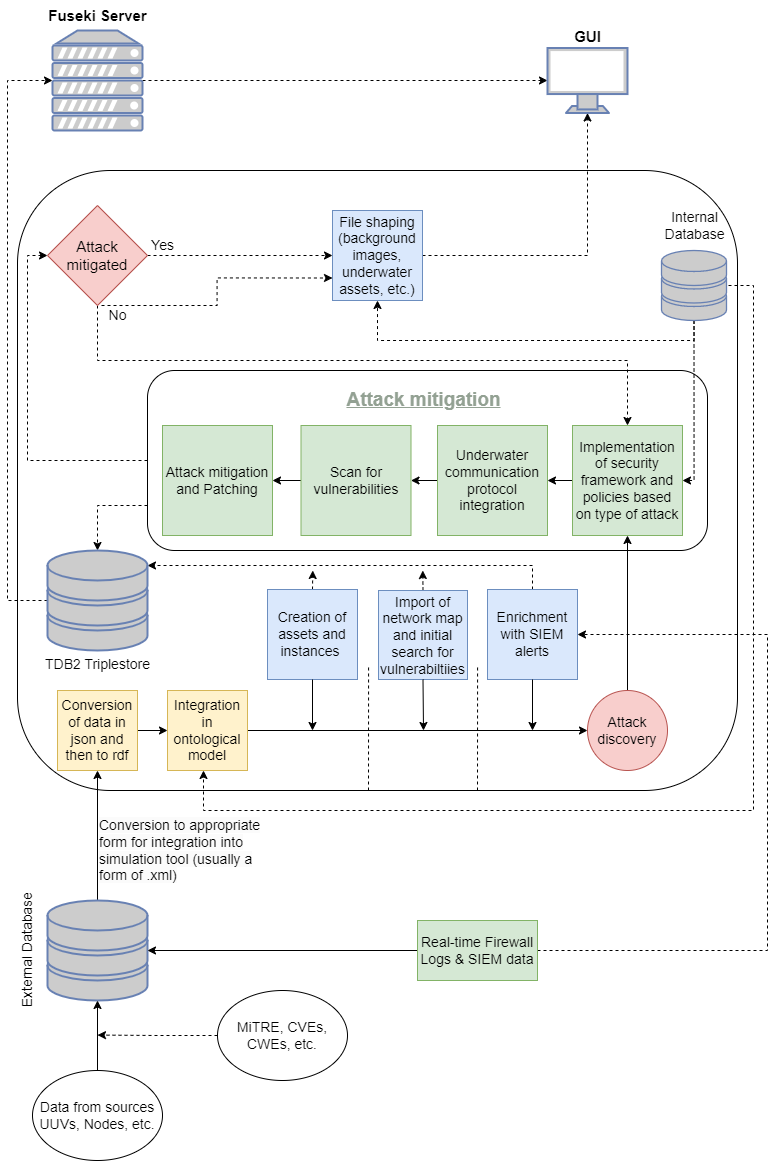

The diagram above was exported from draw.io. Its source (the exported page's mxGraphModel, read from the mxfile embedded in the PNG):
<mxGraphModel dx="2391" dy="1080" grid="1" gridSize="10" guides="1" tooltips="1" connect="1" arrows="1" fold="1" page="1" pageScale="1" pageWidth="827" pageHeight="1169" background="none" math="0" shadow="0">
  <root>
    <mxCell id="0" />
    <mxCell id="1" parent="0" />
    <mxCell id="vFqJv1DJv-pIPqXtHnsN-7" value="" style="rounded=1;whiteSpace=wrap;html=1;fontSize=14;" parent="1" vertex="1">
      <mxGeometry x="20" y="170" width="720" height="620" as="geometry" />
    </mxCell>
    <mxCell id="vFqJv1DJv-pIPqXtHnsN-83" style="edgeStyle=orthogonalEdgeStyle;rounded=0;orthogonalLoop=1;jettySize=auto;html=1;exitX=0;exitY=0.75;exitDx=0;exitDy=0;entryX=0.5;entryY=0;entryDx=0;entryDy=0;entryPerimeter=0;dashed=1;fontSize=14;fontColor=#93A193;" parent="1" source="vFqJv1DJv-pIPqXtHnsN-76" target="vFqJv1DJv-pIPqXtHnsN-78" edge="1">
      <mxGeometry relative="1" as="geometry" />
    </mxCell>
    <mxCell id="vFqJv1DJv-pIPqXtHnsN-108" style="edgeStyle=orthogonalEdgeStyle;rounded=0;orthogonalLoop=1;jettySize=auto;html=1;exitX=0;exitY=0.5;exitDx=0;exitDy=0;entryX=0;entryY=0.5;entryDx=0;entryDy=0;dashed=1;fontSize=15;fontColor=#000000;" parent="1" source="vFqJv1DJv-pIPqXtHnsN-76" target="vFqJv1DJv-pIPqXtHnsN-93" edge="1">
      <mxGeometry relative="1" as="geometry" />
    </mxCell>
    <mxCell id="vFqJv1DJv-pIPqXtHnsN-76" value="" style="rounded=1;whiteSpace=wrap;html=1;fontSize=14;" parent="1" vertex="1">
      <mxGeometry x="150" y="370" width="560" height="180" as="geometry" />
    </mxCell>
    <mxCell id="vFqJv1DJv-pIPqXtHnsN-64" style="edgeStyle=orthogonalEdgeStyle;rounded=0;orthogonalLoop=1;jettySize=auto;html=1;exitX=0.5;exitY=0;exitDx=0;exitDy=0;exitPerimeter=0;entryX=0.5;entryY=1;entryDx=0;entryDy=0;fontSize=14;" parent="1" source="vFqJv1DJv-pIPqXtHnsN-2" target="vFqJv1DJv-pIPqXtHnsN-52" edge="1">
      <mxGeometry relative="1" as="geometry" />
    </mxCell>
    <mxCell id="vFqJv1DJv-pIPqXtHnsN-2" value="" style="fontColor=#0066CC;verticalAlign=top;verticalLabelPosition=bottom;labelPosition=center;align=center;html=1;outlineConnect=0;fillColor=#CCCCCC;strokeColor=#6881B3;gradientColor=none;gradientDirection=north;strokeWidth=2;shape=mxgraph.networks.storage;" parent="1" vertex="1">
      <mxGeometry x="50" y="900" width="100" height="100" as="geometry" />
    </mxCell>
    <mxCell id="vFqJv1DJv-pIPqXtHnsN-3" value="External Database" style="text;html=1;align=center;verticalAlign=middle;resizable=0;points=[];autosize=1;strokeColor=none;fillColor=none;fontSize=14;rotation=-90;" parent="1" vertex="1">
      <mxGeometry x="-40" y="935" width="140" height="30" as="geometry" />
    </mxCell>
    <mxCell id="vFqJv1DJv-pIPqXtHnsN-5" style="rounded=0;orthogonalLoop=1;jettySize=auto;html=1;exitX=0.5;exitY=0;exitDx=0;exitDy=0;entryX=0.5;entryY=1;entryDx=0;entryDy=0;entryPerimeter=0;fontSize=14;" parent="1" target="vFqJv1DJv-pIPqXtHnsN-2" edge="1">
      <mxGeometry relative="1" as="geometry">
        <mxPoint x="100" y="1070.0000000000002" as="sourcePoint" />
      </mxGeometry>
    </mxCell>
    <mxCell id="vFqJv1DJv-pIPqXtHnsN-4" value="Data from sources&lt;br&gt;UUVs, Nodes, etc." style="ellipse;whiteSpace=wrap;html=1;fontSize=14;" parent="1" vertex="1">
      <mxGeometry x="35" y="1070" width="130" height="90" as="geometry" />
    </mxCell>
    <mxCell id="vFqJv1DJv-pIPqXtHnsN-11" style="edgeStyle=none;rounded=0;orthogonalLoop=1;jettySize=auto;html=1;exitX=1;exitY=0.5;exitDx=0;exitDy=0;entryX=0;entryY=0.5;entryDx=0;entryDy=0;fontSize=19;" parent="1" edge="1">
      <mxGeometry relative="1" as="geometry">
        <mxPoint x="170" y="420" as="targetPoint" />
      </mxGeometry>
    </mxCell>
    <mxCell id="vFqJv1DJv-pIPqXtHnsN-38" style="edgeStyle=none;rounded=0;orthogonalLoop=1;jettySize=auto;html=1;exitX=1;exitY=0.5;exitDx=0;exitDy=0;entryX=0;entryY=0.5;entryDx=0;entryDy=0;fontSize=14;" parent="1" edge="1">
      <mxGeometry relative="1" as="geometry">
        <mxPoint x="250" y="730" as="sourcePoint" />
        <mxPoint x="590" y="730" as="targetPoint" />
      </mxGeometry>
    </mxCell>
    <mxCell id="vFqJv1DJv-pIPqXtHnsN-32" value="&lt;span style=&quot;color: rgb(0, 0, 0); font-family: Helvetica; font-size: 14px; font-style: normal; font-variant-ligatures: normal; font-variant-caps: normal; font-weight: 400; letter-spacing: normal; orphans: 2; text-align: center; text-indent: 0px; text-transform: none; widows: 2; word-spacing: 0px; -webkit-text-stroke-width: 0px; background-color: rgb(251, 251, 251); text-decoration-thickness: initial; text-decoration-style: initial; text-decoration-color: initial; float: none; display: inline !important;&quot;&gt;Conversion to appropriate form for integration into simulation tool (usually a form of .xml)&lt;/span&gt;" style="text;whiteSpace=wrap;html=1;fontSize=14;" parent="1" vertex="1">
      <mxGeometry x="100" y="810" width="180" height="90" as="geometry" />
    </mxCell>
    <mxCell id="vFqJv1DJv-pIPqXtHnsN-46" style="edgeStyle=none;rounded=0;orthogonalLoop=1;jettySize=auto;html=1;exitX=0;exitY=0.5;exitDx=0;exitDy=0;entryX=1;entryY=0.5;entryDx=0;entryDy=0;entryPerimeter=0;fontSize=14;" parent="1" source="vFqJv1DJv-pIPqXtHnsN-45" target="vFqJv1DJv-pIPqXtHnsN-2" edge="1">
      <mxGeometry relative="1" as="geometry" />
    </mxCell>
    <mxCell id="vFqJv1DJv-pIPqXtHnsN-47" style="edgeStyle=orthogonalEdgeStyle;rounded=0;orthogonalLoop=1;jettySize=auto;html=1;exitX=1;exitY=0.5;exitDx=0;exitDy=0;fontSize=14;entryX=1;entryY=0.5;entryDx=0;entryDy=0;dashed=1;" parent="1" source="vFqJv1DJv-pIPqXtHnsN-45" target="vFqJv1DJv-pIPqXtHnsN-54" edge="1">
      <mxGeometry relative="1" as="geometry">
        <mxPoint x="575" y="325" as="targetPoint" />
        <Array as="points">
          <mxPoint x="770" y="950" />
          <mxPoint x="770" y="634" />
        </Array>
      </mxGeometry>
    </mxCell>
    <mxCell id="vFqJv1DJv-pIPqXtHnsN-45" value="Real-time Firewall Logs &amp;amp; SIEM data" style="rounded=0;whiteSpace=wrap;html=1;fontSize=14;fillColor=#d5e8d4;strokeColor=#82b366;" parent="1" vertex="1">
      <mxGeometry x="420" y="920" width="120" height="60" as="geometry" />
    </mxCell>
    <mxCell id="vFqJv1DJv-pIPqXtHnsN-51" style="edgeStyle=orthogonalEdgeStyle;rounded=0;orthogonalLoop=1;jettySize=auto;html=1;exitX=0.5;exitY=0;exitDx=0;exitDy=0;entryX=0.5;entryY=1;entryDx=0;entryDy=0;fontSize=14;" parent="1" target="vFqJv1DJv-pIPqXtHnsN-53" edge="1">
      <mxGeometry relative="1" as="geometry">
        <mxPoint x="630" y="690" as="sourcePoint" />
        <mxPoint x="630" y="570" as="targetPoint" />
      </mxGeometry>
    </mxCell>
    <mxCell id="vFqJv1DJv-pIPqXtHnsN-73" style="edgeStyle=orthogonalEdgeStyle;rounded=0;orthogonalLoop=1;jettySize=auto;html=1;exitX=1;exitY=0.5;exitDx=0;exitDy=0;entryX=0;entryY=0.5;entryDx=0;entryDy=0;fontSize=14;" parent="1" source="vFqJv1DJv-pIPqXtHnsN-52" target="vFqJv1DJv-pIPqXtHnsN-58" edge="1">
      <mxGeometry relative="1" as="geometry" />
    </mxCell>
    <mxCell id="vFqJv1DJv-pIPqXtHnsN-52" value="Conversion of data in json and then to rdf" style="whiteSpace=wrap;html=1;aspect=fixed;fontSize=14;fillColor=#fff2cc;strokeColor=#d6b656;" parent="1" vertex="1">
      <mxGeometry x="60" y="690" width="80" height="80" as="geometry" />
    </mxCell>
    <mxCell id="vFqJv1DJv-pIPqXtHnsN-70" style="edgeStyle=orthogonalEdgeStyle;rounded=0;orthogonalLoop=1;jettySize=auto;html=1;exitX=0;exitY=0.5;exitDx=0;exitDy=0;entryX=1;entryY=0.5;entryDx=0;entryDy=0;fontSize=14;" parent="1" source="vFqJv1DJv-pIPqXtHnsN-53" target="vFqJv1DJv-pIPqXtHnsN-65" edge="1">
      <mxGeometry relative="1" as="geometry" />
    </mxCell>
    <mxCell id="vFqJv1DJv-pIPqXtHnsN-53" value="Implementation of security framework and policies based on type of attack" style="whiteSpace=wrap;html=1;aspect=fixed;fontSize=14;fillColor=#d5e8d4;strokeColor=#82b366;" parent="1" vertex="1">
      <mxGeometry x="575" y="425" width="110" height="110" as="geometry" />
    </mxCell>
    <mxCell id="vFqJv1DJv-pIPqXtHnsN-80" style="edgeStyle=orthogonalEdgeStyle;rounded=0;orthogonalLoop=1;jettySize=auto;html=1;exitX=0.5;exitY=0;exitDx=0;exitDy=0;entryX=1;entryY=0.15;entryDx=0;entryDy=0;entryPerimeter=0;fontSize=14;fontColor=#93A193;dashed=1;" parent="1" source="vFqJv1DJv-pIPqXtHnsN-54" target="vFqJv1DJv-pIPqXtHnsN-78" edge="1">
      <mxGeometry relative="1" as="geometry" />
    </mxCell>
    <mxCell id="vFqJv1DJv-pIPqXtHnsN-54" value="Enrichment with SIEM alerts" style="whiteSpace=wrap;html=1;aspect=fixed;fontSize=14;fillColor=#dae8fc;strokeColor=#6c8ebf;" parent="1" vertex="1">
      <mxGeometry x="490" y="589" width="90" height="90" as="geometry" />
    </mxCell>
    <mxCell id="vFqJv1DJv-pIPqXtHnsN-81" style="edgeStyle=orthogonalEdgeStyle;rounded=0;orthogonalLoop=1;jettySize=auto;html=1;exitX=0.5;exitY=0;exitDx=0;exitDy=0;dashed=1;fontSize=14;fontColor=#93A193;" parent="1" source="vFqJv1DJv-pIPqXtHnsN-55" edge="1">
      <mxGeometry relative="1" as="geometry">
        <mxPoint x="425.2857142857142" y="570" as="targetPoint" />
      </mxGeometry>
    </mxCell>
    <mxCell id="vFqJv1DJv-pIPqXtHnsN-55" value="Import of network map and initial search for vulnerabiltiies" style="whiteSpace=wrap;html=1;aspect=fixed;fontSize=14;fillColor=#dae8fc;strokeColor=#6c8ebf;" parent="1" vertex="1">
      <mxGeometry x="381" y="590" width="89" height="89" as="geometry" />
    </mxCell>
    <mxCell id="vFqJv1DJv-pIPqXtHnsN-82" style="edgeStyle=orthogonalEdgeStyle;rounded=0;orthogonalLoop=1;jettySize=auto;html=1;exitX=0.5;exitY=0;exitDx=0;exitDy=0;dashed=1;fontSize=14;fontColor=#93A193;" parent="1" source="vFqJv1DJv-pIPqXtHnsN-56" edge="1">
      <mxGeometry relative="1" as="geometry">
        <mxPoint x="315.2857142857142" y="570" as="targetPoint" />
      </mxGeometry>
    </mxCell>
    <mxCell id="vFqJv1DJv-pIPqXtHnsN-56" value="Creation of assets and instances&amp;nbsp;" style="whiteSpace=wrap;html=1;aspect=fixed;fontSize=14;fillColor=#dae8fc;strokeColor=#6c8ebf;" parent="1" vertex="1">
      <mxGeometry x="270" y="589" width="90" height="90" as="geometry" />
    </mxCell>
    <mxCell id="vFqJv1DJv-pIPqXtHnsN-57" style="edgeStyle=none;rounded=0;orthogonalLoop=1;jettySize=auto;html=1;exitX=0.5;exitY=1;exitDx=0;exitDy=0;fontSize=14;" parent="1" source="vFqJv1DJv-pIPqXtHnsN-56" edge="1">
      <mxGeometry relative="1" as="geometry">
        <mxPoint x="315" y="730" as="targetPoint" />
      </mxGeometry>
    </mxCell>
    <mxCell id="vFqJv1DJv-pIPqXtHnsN-58" value="Integration in ontological model" style="whiteSpace=wrap;html=1;aspect=fixed;fontSize=14;fillColor=#fff2cc;strokeColor=#d6b656;" parent="1" vertex="1">
      <mxGeometry x="170" y="690" width="80" height="80" as="geometry" />
    </mxCell>
    <mxCell id="vFqJv1DJv-pIPqXtHnsN-59" value="Attack discovery" style="ellipse;whiteSpace=wrap;html=1;aspect=fixed;fontSize=14;fillColor=#f8cecc;strokeColor=#b85450;" parent="1" vertex="1">
      <mxGeometry x="590" y="690" width="80" height="80" as="geometry" />
    </mxCell>
    <mxCell id="vFqJv1DJv-pIPqXtHnsN-60" style="edgeStyle=none;rounded=0;orthogonalLoop=1;jettySize=auto;html=1;exitX=0.5;exitY=1;exitDx=0;exitDy=0;fontSize=14;" parent="1" source="vFqJv1DJv-pIPqXtHnsN-54" edge="1">
      <mxGeometry relative="1" as="geometry">
        <mxPoint x="535" y="730" as="targetPoint" />
      </mxGeometry>
    </mxCell>
    <mxCell id="vFqJv1DJv-pIPqXtHnsN-61" style="edgeStyle=none;rounded=0;orthogonalLoop=1;jettySize=auto;html=1;exitX=0.5;exitY=1;exitDx=0;exitDy=0;fontSize=14;" parent="1" source="vFqJv1DJv-pIPqXtHnsN-55" edge="1">
      <mxGeometry relative="1" as="geometry">
        <mxPoint x="426" y="730" as="targetPoint" />
      </mxGeometry>
    </mxCell>
    <mxCell id="vFqJv1DJv-pIPqXtHnsN-62" value="" style="endArrow=none;dashed=1;html=1;rounded=0;fontSize=19;entryX=0.328;entryY=0.556;entryDx=0;entryDy=0;entryPerimeter=0;" parent="1" edge="1">
      <mxGeometry width="50" height="50" relative="1" as="geometry">
        <mxPoint x="371" y="790" as="sourcePoint" />
        <mxPoint x="371.0799999999999" y="665.1600000000001" as="targetPoint" />
      </mxGeometry>
    </mxCell>
    <mxCell id="vFqJv1DJv-pIPqXtHnsN-63" value="" style="endArrow=none;dashed=1;html=1;rounded=0;fontSize=19;entryX=0.328;entryY=0.556;entryDx=0;entryDy=0;entryPerimeter=0;" parent="1" edge="1">
      <mxGeometry width="50" height="50" relative="1" as="geometry">
        <mxPoint x="480" y="790" as="sourcePoint" />
        <mxPoint x="480.0799999999999" y="665.1600000000001" as="targetPoint" />
      </mxGeometry>
    </mxCell>
    <mxCell id="vFqJv1DJv-pIPqXtHnsN-72" style="edgeStyle=orthogonalEdgeStyle;rounded=0;orthogonalLoop=1;jettySize=auto;html=1;exitX=0;exitY=0.5;exitDx=0;exitDy=0;entryX=1;entryY=0.5;entryDx=0;entryDy=0;fontSize=14;" parent="1" source="vFqJv1DJv-pIPqXtHnsN-65" target="vFqJv1DJv-pIPqXtHnsN-71" edge="1">
      <mxGeometry relative="1" as="geometry" />
    </mxCell>
    <mxCell id="vFqJv1DJv-pIPqXtHnsN-65" value="Underwater communication protocol integration" style="whiteSpace=wrap;html=1;aspect=fixed;fontSize=14;fillColor=#d5e8d4;strokeColor=#82b366;" parent="1" vertex="1">
      <mxGeometry x="440" y="425" width="110" height="110" as="geometry" />
    </mxCell>
    <mxCell id="vFqJv1DJv-pIPqXtHnsN-92" style="edgeStyle=orthogonalEdgeStyle;rounded=0;orthogonalLoop=1;jettySize=auto;html=1;exitX=0.5;exitY=1;exitDx=0;exitDy=0;exitPerimeter=0;entryX=1;entryY=0.5;entryDx=0;entryDy=0;dashed=1;fontSize=15;fontColor=#000000;" parent="1" source="vFqJv1DJv-pIPqXtHnsN-66" target="vFqJv1DJv-pIPqXtHnsN-53" edge="1">
      <mxGeometry relative="1" as="geometry">
        <Array as="points">
          <mxPoint x="697" y="480" />
        </Array>
      </mxGeometry>
    </mxCell>
    <mxCell id="vFqJv1DJv-pIPqXtHnsN-99" style="edgeStyle=orthogonalEdgeStyle;rounded=0;orthogonalLoop=1;jettySize=auto;html=1;exitX=0.5;exitY=1;exitDx=0;exitDy=0;exitPerimeter=0;entryX=0.5;entryY=1;entryDx=0;entryDy=0;dashed=1;fontSize=15;fontColor=#000000;" parent="1" source="vFqJv1DJv-pIPqXtHnsN-66" target="vFqJv1DJv-pIPqXtHnsN-87" edge="1">
      <mxGeometry relative="1" as="geometry" />
    </mxCell>
    <mxCell id="vFqJv1DJv-pIPqXtHnsN-103" style="edgeStyle=orthogonalEdgeStyle;rounded=0;orthogonalLoop=1;jettySize=auto;html=1;exitX=1;exitY=0.5;exitDx=0;exitDy=0;exitPerimeter=0;entryX=0.5;entryY=1;entryDx=0;entryDy=0;dashed=1;fontSize=15;fontColor=#000000;" parent="1" edge="1">
      <mxGeometry relative="1" as="geometry">
        <mxPoint x="725" y="285" as="sourcePoint" />
        <mxPoint x="206" y="770.0000000000002" as="targetPoint" />
        <Array as="points">
          <mxPoint x="756" y="285" />
          <mxPoint x="756" y="810" />
          <mxPoint x="206" y="810" />
        </Array>
      </mxGeometry>
    </mxCell>
    <mxCell id="vFqJv1DJv-pIPqXtHnsN-66" value="" style="fontColor=#0066CC;verticalAlign=top;verticalLabelPosition=bottom;labelPosition=center;align=center;html=1;outlineConnect=0;fillColor=#CCCCCC;strokeColor=#6881B3;gradientColor=none;gradientDirection=north;strokeWidth=2;shape=mxgraph.networks.storage;" parent="1" vertex="1">
      <mxGeometry x="664" y="250" width="65" height="70" as="geometry" />
    </mxCell>
    <mxCell id="vFqJv1DJv-pIPqXtHnsN-67" value="Internal&lt;br&gt;Database" style="text;html=1;align=center;verticalAlign=middle;resizable=0;points=[];autosize=1;strokeColor=none;fillColor=none;fontSize=14;rotation=0;" parent="1" vertex="1">
      <mxGeometry x="656.5" y="200" width="80" height="50" as="geometry" />
    </mxCell>
    <mxCell id="vFqJv1DJv-pIPqXtHnsN-75" style="edgeStyle=orthogonalEdgeStyle;rounded=0;orthogonalLoop=1;jettySize=auto;html=1;exitX=0;exitY=0.5;exitDx=0;exitDy=0;entryX=1;entryY=0.5;entryDx=0;entryDy=0;fontSize=14;" parent="1" source="vFqJv1DJv-pIPqXtHnsN-71" target="vFqJv1DJv-pIPqXtHnsN-74" edge="1">
      <mxGeometry relative="1" as="geometry" />
    </mxCell>
    <mxCell id="vFqJv1DJv-pIPqXtHnsN-71" value="Scan for vulnerabilities" style="whiteSpace=wrap;html=1;aspect=fixed;fontSize=14;fillColor=#d5e8d4;strokeColor=#82b366;" parent="1" vertex="1">
      <mxGeometry x="303.5" y="425" width="110" height="110" as="geometry" />
    </mxCell>
    <mxCell id="vFqJv1DJv-pIPqXtHnsN-74" value="Attack mitigation and Patching" style="whiteSpace=wrap;html=1;aspect=fixed;fontSize=14;fillColor=#d5e8d4;strokeColor=#82b366;" parent="1" vertex="1">
      <mxGeometry x="165" y="425" width="110" height="110" as="geometry" />
    </mxCell>
    <mxCell id="vFqJv1DJv-pIPqXtHnsN-77" value="Attack mitigation" style="text;html=1;align=center;verticalAlign=middle;resizable=0;points=[];autosize=1;strokeColor=none;fillColor=none;fontSize=19;rotation=0;fontColor=#93A193;fontStyle=5" parent="1" vertex="1">
      <mxGeometry x="335.5" y="380" width="180" height="40" as="geometry" />
    </mxCell>
    <mxCell id="vFqJv1DJv-pIPqXtHnsN-86" style="edgeStyle=orthogonalEdgeStyle;rounded=0;orthogonalLoop=1;jettySize=auto;html=1;exitX=0;exitY=0.5;exitDx=0;exitDy=0;exitPerimeter=0;entryX=0;entryY=0.5;entryDx=0;entryDy=0;entryPerimeter=0;dashed=1;fontSize=15;fontColor=#93A193;" parent="1" source="vFqJv1DJv-pIPqXtHnsN-78" target="vFqJv1DJv-pIPqXtHnsN-84" edge="1">
      <mxGeometry relative="1" as="geometry">
        <Array as="points">
          <mxPoint x="10" y="600" />
          <mxPoint x="10" y="80" />
        </Array>
      </mxGeometry>
    </mxCell>
    <mxCell id="vFqJv1DJv-pIPqXtHnsN-78" value="" style="fontColor=#0066CC;verticalAlign=top;verticalLabelPosition=bottom;labelPosition=center;align=center;html=1;outlineConnect=0;fillColor=#CCCCCC;strokeColor=#6881B3;gradientColor=none;gradientDirection=north;strokeWidth=2;shape=mxgraph.networks.storage;" parent="1" vertex="1">
      <mxGeometry x="50" y="550" width="100" height="100" as="geometry" />
    </mxCell>
    <mxCell id="vFqJv1DJv-pIPqXtHnsN-79" value="TDB2 Triplestore" style="text;html=1;align=center;verticalAlign=middle;resizable=0;points=[];autosize=1;strokeColor=none;fillColor=none;fontSize=14;rotation=0;" parent="1" vertex="1">
      <mxGeometry x="35" y="649" width="130" height="30" as="geometry" />
    </mxCell>
    <mxCell id="vFqJv1DJv-pIPqXtHnsN-102" style="edgeStyle=orthogonalEdgeStyle;rounded=0;orthogonalLoop=1;jettySize=auto;html=1;exitX=1;exitY=0.5;exitDx=0;exitDy=0;exitPerimeter=0;entryX=0;entryY=0.5;entryDx=0;entryDy=0;entryPerimeter=0;dashed=1;fontSize=15;fontColor=#000000;" parent="1" source="vFqJv1DJv-pIPqXtHnsN-84" target="vFqJv1DJv-pIPqXtHnsN-88" edge="1">
      <mxGeometry relative="1" as="geometry" />
    </mxCell>
    <mxCell id="vFqJv1DJv-pIPqXtHnsN-84" value="" style="fontColor=#0066CC;verticalAlign=top;verticalLabelPosition=bottom;labelPosition=center;align=center;html=1;outlineConnect=0;fillColor=#CCCCCC;strokeColor=#6881B3;gradientColor=none;gradientDirection=north;strokeWidth=2;shape=mxgraph.networks.server;fontSize=14;" parent="1" vertex="1">
      <mxGeometry x="55" y="30" width="90" height="100" as="geometry" />
    </mxCell>
    <mxCell id="vFqJv1DJv-pIPqXtHnsN-85" value="Fuseki Server" style="text;html=1;align=center;verticalAlign=middle;resizable=0;points=[];autosize=1;strokeColor=none;fillColor=none;fontSize=15;rotation=0;fontStyle=1" parent="1" vertex="1">
      <mxGeometry x="40" width="120" height="30" as="geometry" />
    </mxCell>
    <mxCell id="vFqJv1DJv-pIPqXtHnsN-101" style="edgeStyle=orthogonalEdgeStyle;rounded=0;orthogonalLoop=1;jettySize=auto;html=1;exitX=1;exitY=0.5;exitDx=0;exitDy=0;entryX=0.5;entryY=1;entryDx=0;entryDy=0;entryPerimeter=0;dashed=1;fontSize=15;fontColor=#000000;" parent="1" source="vFqJv1DJv-pIPqXtHnsN-87" target="vFqJv1DJv-pIPqXtHnsN-88" edge="1">
      <mxGeometry relative="1" as="geometry" />
    </mxCell>
    <mxCell id="vFqJv1DJv-pIPqXtHnsN-87" value="File shaping (background images, underwater assets, etc.)" style="whiteSpace=wrap;html=1;aspect=fixed;fontSize=14;fillColor=#dae8fc;strokeColor=#6c8ebf;" parent="1" vertex="1">
      <mxGeometry x="335" y="210" width="90" height="90" as="geometry" />
    </mxCell>
    <mxCell id="vFqJv1DJv-pIPqXtHnsN-88" value="&lt;font color=&quot;#000000&quot;&gt;GUI&lt;/font&gt;" style="fontColor=#0066CC;verticalAlign=bottom;verticalLabelPosition=top;labelPosition=center;align=center;html=1;outlineConnect=0;fillColor=#CCCCCC;strokeColor=#6881B3;gradientColor=none;gradientDirection=north;strokeWidth=2;shape=mxgraph.networks.monitor;fontSize=15;fontStyle=1" parent="1" vertex="1">
      <mxGeometry x="550" y="47.5" width="80" height="65" as="geometry" />
    </mxCell>
    <mxCell id="vFqJv1DJv-pIPqXtHnsN-94" style="edgeStyle=orthogonalEdgeStyle;rounded=0;orthogonalLoop=1;jettySize=auto;html=1;exitX=0.5;exitY=1;exitDx=0;exitDy=0;entryX=0.5;entryY=0;entryDx=0;entryDy=0;dashed=1;fontSize=15;fontColor=#000000;" parent="1" source="vFqJv1DJv-pIPqXtHnsN-93" target="vFqJv1DJv-pIPqXtHnsN-53" edge="1">
      <mxGeometry relative="1" as="geometry">
        <Array as="points">
          <mxPoint x="100" y="360" />
          <mxPoint x="630" y="360" />
        </Array>
      </mxGeometry>
    </mxCell>
    <mxCell id="vFqJv1DJv-pIPqXtHnsN-97" style="edgeStyle=orthogonalEdgeStyle;rounded=0;orthogonalLoop=1;jettySize=auto;html=1;exitX=1;exitY=0.5;exitDx=0;exitDy=0;entryX=0;entryY=0.5;entryDx=0;entryDy=0;dashed=1;fontSize=15;fontColor=#000000;" parent="1" source="vFqJv1DJv-pIPqXtHnsN-93" target="vFqJv1DJv-pIPqXtHnsN-87" edge="1">
      <mxGeometry relative="1" as="geometry" />
    </mxCell>
    <mxCell id="vFqJv1DJv-pIPqXtHnsN-93" value="Attack mitigated" style="rhombus;whiteSpace=wrap;html=1;fontSize=15;fillColor=#f8cecc;strokeColor=#b85450;" parent="1" vertex="1">
      <mxGeometry x="50" y="205" width="100" height="100" as="geometry" />
    </mxCell>
    <mxCell id="vFqJv1DJv-pIPqXtHnsN-95" value="No" style="text;html=1;align=center;verticalAlign=middle;resizable=0;points=[];autosize=1;strokeColor=none;fillColor=none;fontSize=14;rotation=0;" parent="1" vertex="1">
      <mxGeometry x="100" y="300" width="40" height="30" as="geometry" />
    </mxCell>
    <mxCell id="vFqJv1DJv-pIPqXtHnsN-96" value="Yes" style="text;html=1;align=center;verticalAlign=middle;resizable=0;points=[];autosize=1;strokeColor=none;fillColor=none;fontSize=14;rotation=0;" parent="1" vertex="1">
      <mxGeometry x="140" y="230" width="50" height="30" as="geometry" />
    </mxCell>
    <mxCell id="vFqJv1DJv-pIPqXtHnsN-104" style="edgeStyle=orthogonalEdgeStyle;rounded=0;orthogonalLoop=1;jettySize=auto;html=1;exitX=1;exitY=0.5;exitDx=0;exitDy=0;entryX=0;entryY=0.75;entryDx=0;entryDy=0;dashed=1;fontSize=15;fontColor=#000000;" parent="1" target="vFqJv1DJv-pIPqXtHnsN-87" edge="1">
      <mxGeometry relative="1" as="geometry">
        <mxPoint x="104" y="305" as="sourcePoint" />
        <mxPoint x="289" y="305" as="targetPoint" />
      </mxGeometry>
    </mxCell>
    <mxCell id="vFqJv1DJv-pIPqXtHnsN-107" style="edgeStyle=orthogonalEdgeStyle;rounded=0;orthogonalLoop=1;jettySize=auto;html=1;exitX=0;exitY=0.5;exitDx=0;exitDy=0;dashed=1;fontSize=15;fontColor=#000000;" parent="1" source="vFqJv1DJv-pIPqXtHnsN-105" edge="1">
      <mxGeometry relative="1" as="geometry">
        <mxPoint x="100" y="1034.5714285714287" as="targetPoint" />
      </mxGeometry>
    </mxCell>
    <mxCell id="vFqJv1DJv-pIPqXtHnsN-105" value="MiTRE, CVEs, CWEs, etc." style="ellipse;whiteSpace=wrap;html=1;fontSize=14;" parent="1" vertex="1">
      <mxGeometry x="220" y="990" width="130" height="90" as="geometry" />
    </mxCell>
  </root>
</mxGraphModel>